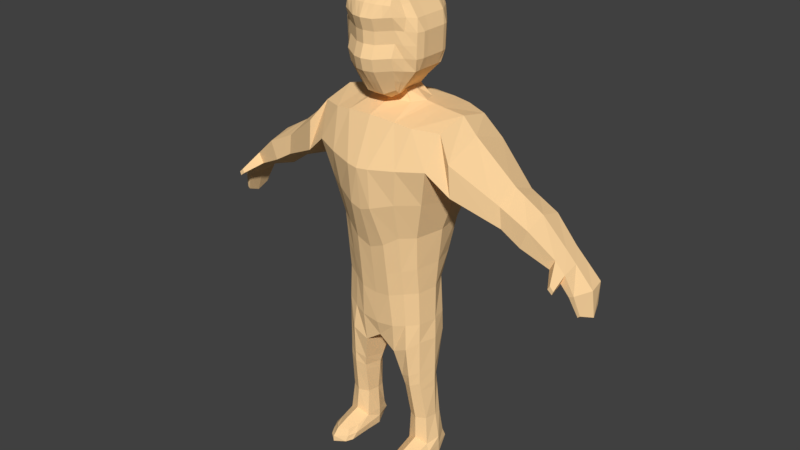 # Source: PlayerTest.blend  (saved by Blender 2.78.0; exported with 4.5.12 LTS)
import bpy
from mathutils import Matrix  # noqa: F401  (used for matrix-valued properties, if any)

bpy.ops.wm.read_factory_settings(use_empty=True)
scene = bpy.context.scene
scene.name = 'Scene'

# ---- collections
col_collection_1 = bpy.data.collections.new('Collection 1'); scene.collection.children.link(col_collection_1)

# ---- materials (node trees are filled in below, after node groups)
mat_material_001 = bpy.data.materials.new('Material.001')
mat_material_001.alpha_threshold = 0.0
mat_material_001.use_transparent_shadow = False
mat_material_001.diffuse_color = (1.0, 0.6798, 0.3503, 1.0)
mat_material_001.roughness = 0.5

# ---- material node trees

# ---- world
world_world = bpy.data.worlds.new('World'); scene.world = world_world
world_world.color = (0.05088, 0.05088, 0.05088)
world_world.use_sun_shadow = False
world_world.sun_shadow_jitter_overblur = 0.0
world_world.cycles.sampling_method = 'MANUAL'

# ---- meshes
me_cube_001 = bpy.data.meshes.new('Cube.001')
me_cube_001.from_pydata([(0.7332, -0.9094, 1.091), (1.111, -0.8634, 2.898), (0.7332, 0.1118, 1.091), (1.111, 0.2227, 2.898), (0.0, 0.1901, 0.6683), (0.0, 0.3593, 3.007), (0.0, -1.158, 0.8026), (0.0, -1.127, 3.007), (0.7133, -0.8239, 0.06582), (0.6327, -0.148, 0.06582), (0.0, 0.1116, -0.07925), (0.0, -1.041, -0.07925), (0.7376, -0.8257, -0.5123), (0.7376, -0.2332, -0.5123), (0.0, 0.1008, -0.6574), (0.0, -1.015, -0.6574), (0.4375, 0.3593, 2.979), (0.2608, -1.158, 0.9111), (0.2608, 0.1901, 0.7769), (0.4375, -1.099, 2.979), (0.2724, -1.041, -0.04203), (0.2724, 0.1116, -0.04203), (0.3098, -0.9981, -0.6201), (0.3098, 0.1008, -0.6201), (1.027, 0.4664, 2.341), (1.027, -1.107, 2.341), (0.0, -1.46, 2.254), (0.0, 0.5893, 2.254), (0.1955, -1.432, 2.27), (0.1955, 0.5709, 2.27), (0.8841, 0.3593, 1.728), (0.8841, -1.0, 1.728), (0.0, -1.381, 1.539), (0.0, 0.3593, 1.461), (0.184, -1.381, 1.601), (0.184, 0.3593, 1.523), (0.7377, -0.8281, -0.8579), (0.7377, -0.2164, -0.8579), (0.0, 0.006101, -0.9243), (0.0, -0.945, -0.9243), (0.292, -0.945, -1.135), (0.292, -0.04136, -1.135), (1.37, -1.0, 2.528), (1.37, 0.3593, 2.528), (1.409, 0.3593, 2.007), (1.409, -1.0, 2.007), (2.106, -0.7221, 1.99), (2.106, 0.1004, 1.99), (2.145, 0.1004, 1.591), (2.145, -0.7221, 1.641), (2.596, -0.7154, 1.753), (2.596, 0.07471, 1.753), (2.478, 0.07471, 1.441), (2.478, -0.7154, 1.441), (0.7446, -0.8216, -1.654), (0.7474, -0.3851, -1.654), (0.4391, -0.8216, -1.786), (0.4363, -0.3851, -1.786), (0.8014, -0.711, -2.386), (0.8202, -0.3752, -2.386), (0.4732, -0.711, -2.408), (0.4545, -0.3752, -2.408), (0.8485, -0.7441, -2.886), (0.8321, -0.2899, -2.835), (0.4684, -0.7441, -2.907), (0.4848, -0.2899, -2.857), (0.0, -1.089, 0.2945), (0.713, -0.8706, 0.518), (0.6726, -0.01807, 0.518), (0.0, 0.1508, 0.2945), (0.2666, 0.1508, 0.3674), (0.2666, -1.089, 0.3674), (0.8379, -0.4086, 1.091), (1.125, -0.3204, 3.026), (0.0, -0.1232, 3.311), (0.0, -0.4983, 0.6683), (0.7777, -0.4713, 0.06582), (0.0, -0.4871, -0.07925), (0.7984, -0.4978, -0.5123), (0.0, -0.4819, -0.6574), (0.556, -0.3204, 3.088), (1.079, -0.3204, 1.822), (0.9766, -0.3204, 1.614), (0.8251, -0.5222, -0.8579), (0.0, -0.4694, -0.9982), (0.2045, -0.4694, -1.252), (1.37, -0.3204, 2.767), (1.409, -0.3204, 1.784), (2.106, -0.3204, 2.156), (2.145, -0.3204, 1.5), (2.596, -0.3204, 1.865), (2.478, -0.3204, 1.259), (0.8383, -0.5405, -1.646), (0.3453, -0.5405, -1.794), (0.8407, -0.5084, -2.386), (0.4312, -0.5084, -2.408), (0.916, -0.5084, -2.835), (0.4037, -0.5084, -2.857), (0.0, -0.4927, 0.2945), (0.7975, -0.4399, 0.518), (3.021, -0.6134, 1.385), (3.021, -0.0273, 1.385), (2.935, -0.0273, 1.209), (2.935, -0.6134, 1.209), (3.021, -0.3204, 1.448), (2.935, -0.3204, 1.106), (3.37, -0.6218, 0.9239), (3.454, -0.01896, 0.949), (3.289, -0.01896, 0.8893), (3.289, -0.6218, 0.8893), (3.504, -0.3204, 0.9341), (3.289, -0.3204, 0.871), (3.197, -0.3204, 1.265), (3.197, -0.02313, 1.208), (3.139, -0.6176, 1.049), (3.197, -0.6176, 1.208), (3.139, -0.02313, 1.049), (3.139, -0.3204, 0.9565), (3.139, -0.9126, 1.145), (3.106, -0.9126, 1.078), (3.185, -0.9172, 1.017), (3.207, -0.9172, 1.078), (3.449, -0.5366, 0.587), (3.487, -0.1055, 0.612), (3.412, -0.1055, 0.5524), (3.412, -0.5366, 0.5524), (3.557, -0.321, 0.5087), (3.414, -0.321, 0.4666), (0.9107, -0.7936, -3.15), (0.806, -0.2469, -3.126), (0.4357, -0.7936, -3.171), (0.5404, -0.2469, -3.148), (0.9296, -0.5084, -3.15), (0.4169, -0.5084, -3.171), (0.8333, -1.005, -2.948), (0.4836, -1.005, -2.969), (0.8989, -1.181, -3.15), (0.4476, -1.181, -3.171), (0.7238, 0.3593, 2.938), (0.497, -1.069, 1.068), (0.4929, -0.9343, 0.01189), (0.5237, -0.928, -0.5662), (0.497, 0.1901, 0.9342), (0.7238, -1.05, 2.938), (0.4525, 0.02094, 0.01189), (0.5237, -0.001784, -0.5662), (0.6114, -1.294, 2.305), (0.6114, 0.5374, 2.305), (0.5341, 0.3593, 1.626), (0.5341, -1.229, 1.703), (0.5586, -0.9616, -0.9965), (0.5586, -0.09677, -0.9965), (0.5918, -0.8995, -1.72), (0.5453, -0.3221, -1.744), (0.6373, -0.7966, -2.397), (0.6373, -0.292, -2.397), (0.6584, -0.819, -2.785), (0.6584, -0.2311, -2.846), (0.4898, -0.9913, 0.4427), (0.4696, 0.1055, 0.4427), (0.7238, -0.3204, 3.065), (0.6732, -0.7936, -3.161), (0.6732, -0.2048, -3.137), (0.6732, -0.5084, -3.161), (0.6613, -1.083, -2.857), (0.6732, -1.271, -3.132), (0.78, -1.198, -2.961), (0.5299, -1.198, -2.982), (0.8269, -1.308, -3.148), (0.5041, -1.308, -3.17), (0.6557, -1.341, -2.935), (0.6676, -1.438, -3.159), (0.842, -0.2232, -2.993), (0.49, -0.2232, -3.014), (0.9115, -0.7688, -3.018), (0.9261, -0.5084, -2.993), (0.4075, -0.5084, -3.014), (0.4205, -0.7688, -3.039), (0.8959, -1.093, -3.049), (0.436, -1.093, -3.07), (0.666, -0.1811, -3.003), (0.824, -1.253, -3.055), (0.4951, -1.253, -3.076), (0.6616, -1.44, -3.047), (0.0, 0.03737, 3.139), (0.0, -0.7275, 3.13), (0.34, -0.07202, 3.083), (0.34, -0.5878, 3.126), (0.4542, -0.3372, 3.114), (0.0, -0.6117, 3.204), (0.2079, -0.1853, 3.304), (0.2079, -0.5451, 3.304), (0.2079, -0.353, 3.304), (0.0, 0.04089, 4.836), (0.0, -0.647, 4.963), (0.3541, 0.04089, 4.789), (0.3541, -0.6365, 4.916), (0.0, -0.3439, 4.963), (0.3541, -0.3439, 4.916), (0.0, -0.9942, 3.323), (0.3279, -0.9243, 3.4), (0.0, -1.059, 4.857), (0.3653, -1.049, 4.81), (0.1779, -0.5486, 3.244), (0.3032, -0.8101, 3.313), (0.1779, -0.1232, 3.307), (0.2079, -0.449, 3.304), (0.0, 0.2571, 4.125), (0.2079, -0.2691, 3.304), (0.4703, 0.06362, 4.114), (0.177, -0.6417, 4.957), (0.0, -0.4955, 4.963), (0.177, 0.04089, 4.831), (0.3541, -0.4902, 4.916), (0.0, -0.2163, 4.963), (0.3541, -0.2163, 4.916), (0.177, -0.3439, 4.957), (0.6887, -0.3439, 4.114), (0.6887, -0.6365, 4.114), (0.1544, -0.989, 3.318), (0.0, -1.251, 4.124), (0.1826, -1.054, 4.852), (0.4211, -1.053, 4.15), (0.0, -0.8206, 4.963), (0.3597, -0.8101, 4.916), (0.0, -0.8206, 3.227), (0.1516, -0.8154, 3.222), (0.6596, -0.8498, 4.114), (0.1685, -1.203, 4.119), (0.1798, -0.8154, 4.957), (0.1629, 0.2571, 4.119), (0.177, -0.2163, 4.957), (0.177, -0.4928, 4.957), (0.6687, -0.1948, 4.114), (0.6887, -0.4902, 4.114), (0.0, 0.1922, 4.525), (0.4844, 0.03388, 4.515), (0.629, -0.3439, 4.515), (0.629, -0.6365, 4.515), (0.0, -1.324, 4.525), (0.4352, -1.126, 4.551), (0.6346, -0.8101, 4.515), (0.1756, -1.276, 4.52), (0.17, 0.1922, 4.52), (0.629, -0.2163, 4.515), (0.629, -0.4902, 4.515), (0.6007, -0.3439, 3.713), (0.6007, -0.6365, 3.713), (0.0, -1.275, 3.724), (0.407, -1.077, 3.75), (0.0, 0.1922, 3.724), (0.4562, 0.03388, 3.713), (0.6063, -0.8101, 3.713), (0.1614, -1.227, 3.718), (0.1559, 0.1922, 3.719), (0.6007, -0.2163, 3.713), (0.6007, -0.4902, 3.713), (0.08896, -0.5801, 3.224), (0.2555, -0.6776, 3.308), (0.1929, -0.1853, 3.306), (0.2079, -0.4971, 3.304), (0.0, 0.1165, 4.681), (0.2079, -0.311, 3.304), (0.4193, 0.03738, 4.652), (0.08852, -0.6444, 4.96), (0.0, -0.5712, 4.963), (0.2656, 0.04089, 4.81), (0.3541, -0.5634, 4.916), (0.0, -0.2801, 4.963), (0.3541, -0.2801, 4.916), (0.2656, -0.3439, 4.937), (0.4043, -0.3484, 3.509), (0.4043, -0.5908, 3.509), (0.07719, -0.9916, 3.32), (0.0, -1.135, 3.523), (0.09132, -1.056, 4.855), (0.3674, -1.001, 3.575), (0.0, -0.9398, 4.91), (0.3569, -0.7233, 4.916), (0.0, -0.7162, 3.216), (0.1929, -0.5468, 3.274), (0.3155, -0.8672, 3.356), (0.08896, -0.1232, 3.309), (0.2079, -0.401, 3.304), (0.0, 0.2247, 3.924), (0.2079, -0.2272, 3.304), (0.4633, 0.06362, 3.914), (0.2656, -0.6391, 4.937), (0.0, -0.4197, 4.963), (0.08852, 0.04089, 4.833), (0.3541, -0.4171, 4.916), (0.0, -0.08769, 4.899), (0.3541, -0.08769, 4.852), (0.08852, -0.3439, 4.96), (0.6958, -0.3439, 4.315), (0.6958, -0.6365, 4.315), (0.2411, -0.9567, 3.359), (0.0, -1.26, 4.325), (0.274, -1.051, 4.831), (0.4282, -1.062, 4.351), (0.0, -0.7338, 4.963), (0.3625, -0.9293, 4.863), (0.0, -0.9074, 3.275), (0.153, -0.9022, 3.27), (0.1648, -0.682, 3.233), (0.0758, -0.818, 3.225), (0.2274, -0.8127, 3.267), (0.5208, -0.9914, 4.132), (0.6915, -0.7233, 4.114), (0.4548, -0.8101, 3.513), (0.6666, -0.8498, 4.314), (0.1791, -1.203, 4.714), (0.165, -1.275, 3.919), (0.08426, -1.227, 4.122), (0.2948, -1.128, 4.135), (0.1812, -0.9346, 4.905), (0.1784, -0.7286, 4.957), (0.2698, -0.8127, 4.936), (0.08992, -0.818, 4.96), (0.1735, 0.1165, 4.676), (0.1594, 0.2247, 3.919), (0.3166, 0.1891, 4.117), (0.08146, 0.2571, 4.122), (0.177, -0.2801, 4.957), (0.177, -0.08769, 4.894), (0.2656, -0.2163, 4.937), (0.08852, -0.2163, 4.96), (0.177, -0.5673, 4.957), (0.177, -0.4184, 4.957), (0.2656, -0.4915, 4.937), (0.08852, -0.4941, 4.96), (0.4915, -0.2163, 4.715), (0.6616, -0.1948, 3.914), (0.6887, -0.2801, 4.114), (0.5831, -0.06969, 4.114), (0.4915, -0.4902, 4.715), (0.6816, -0.4902, 3.914), (0.6887, -0.5634, 4.114), (0.6887, -0.4171, 4.114), (0.0, 0.2247, 4.325), (0.4774, 0.06362, 4.315), (0.4915, -0.3439, 4.715), (0.4915, -0.6365, 4.715), (0.0, -1.23, 4.719), (0.4002, -1.126, 4.709), (0.4971, -0.8101, 4.715), (0.172, -1.212, 4.32), (0.1665, 0.2247, 4.32), (0.6757, -0.1948, 4.315), (0.6958, -0.4902, 4.315), (0.629, -0.5634, 4.515), (0.629, -0.2801, 4.515), (0.3272, 0.1452, 4.518), (0.08779, -1.3, 4.523), (0.6318, -0.7233, 4.515), (0.5349, -0.9438, 4.533), (0.3054, -1.201, 4.536), (0.08499, 0.1922, 4.523), (0.5567, -0.09119, 4.515), (0.629, -0.4171, 4.515), (0.6816, -0.3439, 3.914), (0.6816, -0.6365, 3.914), (0.0, -1.323, 3.924), (0.414, -1.125, 3.95), (0.0, 0.06557, 3.517), (0.332, -0.0757, 3.509), (0.6525, -0.8498, 3.914), (0.1579, -1.108, 3.518), (0.1669, 0.06557, 3.513), (0.4043, -0.2427, 3.509), (0.4043, -0.4696, 3.509), (0.6007, -0.4171, 3.713), (0.6007, -0.5634, 3.713), (0.5285, -0.09119, 3.713), (0.6007, -0.2801, 3.713), (0.07793, 0.1922, 3.721), (0.306, 0.1566, 3.716), (0.2842, -1.152, 3.734), (0.08072, -1.251, 3.721), (0.6035, -0.7233, 3.713), (0.5066, -0.9438, 3.731), (0.4111, -0.9055, 3.544), (0.4295, -0.7005, 3.511), (0.07896, -1.121, 3.521), (0.2627, -1.054, 3.547), (0.2495, -0.03613, 3.511), (0.08344, 0.06557, 3.515), (0.4043, -0.2956, 3.509), (0.3682, -0.1592, 3.509), (0.4043, -0.5302, 3.509), (0.4043, -0.409, 3.509), (0.6958, -0.4171, 4.315), (0.5902, -0.06969, 4.315), (0.08323, 0.2247, 4.322), (0.3001, -1.137, 4.335), (0.5278, -0.9676, 4.333), (0.6985, -0.7233, 4.314), (0.08602, -1.236, 4.322), (0.3219, 0.1729, 4.317), (0.6958, -0.2801, 4.315), (0.6958, -0.5634, 4.315), (0.6816, -0.4171, 3.914), (0.6816, -0.5634, 3.914), (0.4915, -0.5634, 4.715), (0.5761, -0.06969, 3.914), (0.6816, -0.2801, 3.914), (0.4915, -0.2801, 4.715), (0.08852, -0.419, 4.96), (0.2656, -0.4177, 4.937), (0.2656, -0.5653, 4.937), (0.08852, -0.08769, 4.897), (0.2656, -0.08769, 4.873), (0.2656, -0.2801, 4.937), (0.07969, 0.2247, 3.922), (0.3113, 0.1729, 3.916), (0.2964, 0.1146, 4.664), (0.08922, -0.7312, 4.96), (0.2677, -0.7259, 4.937), (0.2719, -0.932, 4.884), (0.2895, -1.2, 3.934), (0.08249, -1.299, 3.921), (0.08955, -1.217, 4.717), (0.4943, -0.7233, 4.715), (0.6844, -0.7233, 3.914), (0.5137, -0.9676, 3.932), (0.2101, -0.6798, 3.271), (0.08238, -0.6991, 3.224), (0.07649, -0.9048, 3.272), (0.2343, -0.8847, 3.313), (0.4487, -0.9366, 4.698), (0.2897, -1.165, 4.711), (0.09062, -0.9372, 4.907), (0.08676, 0.1165, 4.678), (0.08852, -0.2801, 4.96), (0.08852, -0.5693, 4.96), (0.4554, -0.08944, 4.684), (0.4915, -0.4171, 4.715), (0.7447, -0.3385, -1.435), (0.3965, -0.2903, -1.607), (0.3985, -0.8557, -1.607), (0.7427, -0.8234, -1.435), (0.8347, -0.5355, -1.429), (0.3065, -0.5209, -1.644), (0.5827, -0.9166, -1.521), (0.5489, -0.2599, -1.538), (0.7619, -0.3831, -1.8), (0.4399, -0.3831, -1.91), (0.7559, -0.7996, -1.8), (0.4459, -0.7996, -1.91), (0.3624, -0.5341, -1.916), (0.8388, -0.5341, -1.794), (0.6009, -0.879, -1.855), (0.5636, -0.3161, -1.874), (2.246, 0.09264, 1.546), (2.246, -0.7201, 1.58), (2.255, 0.09264, 1.918), (2.255, -0.7201, 1.918), (2.255, -0.3204, 2.068), (2.246, -0.3204, 1.427), (2.024, -0.7679, 1.701), (1.985, -0.7679, 2.079), (1.985, 0.1431, 2.079), (2.024, 0.1431, 1.66), (2.024, -0.3204, 1.547), (1.985, -0.3204, 2.257), (0.1779, -0.1232, 3.307), (0.1929, -0.1853, 3.306), (0.08896, -0.1232, 3.309), (0.02466, 0.02071, 2.384e-07), (0.03963, -0.04141, -0.001722), (-0.0643, 0.02071, 0.001722)], [], [(147, 138, 3, 24), (73, 1, 42, 86), (71, 66, 11, 20), (19, 80, 188, 187), (28, 19, 7, 26), (144, 9, 13, 145), (159, 68, 9, 144), (99, 67, 8, 76), (98, 69, 10, 77), (79, 14, 38, 84), (76, 8, 12, 78), (77, 10, 14, 79), (20, 11, 15, 22), (140, 20, 22, 141), (22, 15, 39, 40), (69, 70, 21, 10), (10, 21, 23, 14), (146, 143, 19, 28), (160, 80, 19, 143), (158, 71, 20, 140), (27, 5, 16, 29), (33, 27, 29, 35), (149, 146, 28, 34), (34, 28, 26, 32), (82, 81, 25, 31), (148, 147, 24, 30), (142, 148, 30, 2), (72, 82, 31, 0), (17, 34, 32, 6), (139, 149, 34, 17), (4, 33, 35, 18), (444, 437, 55, 153), (84, 85, 40, 39), (141, 22, 40, 150), (145, 13, 37, 151), (14, 23, 41, 38), (78, 12, 36, 83), (460, 459, 49, 46), (1, 25, 45, 42), (24, 3, 43, 44), (81, 24, 44, 87), (458, 453, 52, 91), (464, 460, 46, 88), (463, 462, 48, 89), (462, 461, 47, 48), (50, 53, 103, 100), (453, 455, 51, 52), (456, 454, 53, 50), (457, 456, 50, 90), (452, 445, 59, 155), (443, 439, 56, 152), (442, 438, 57, 93), (441, 440, 54, 92), (95, 61, 65, 97), (450, 447, 58, 94), (449, 446, 61, 95), (451, 448, 60, 154), (175, 174, 128, 132), (154, 60, 64, 156), (155, 59, 63, 157), (94, 58, 62, 96), (139, 17, 71, 158), (4, 18, 70, 69), (75, 4, 69, 98), (72, 0, 67, 99), (142, 2, 68, 159), (17, 6, 66, 71), (2, 72, 99, 68), (6, 75, 98, 66), (59, 94, 96, 63), (180, 172, 129, 162), (448, 449, 95, 60), (445, 450, 94, 59), (60, 95, 97, 64), (437, 441, 92, 55), (439, 442, 93, 56), (455, 457, 90, 51), (91, 52, 102, 105), (459, 463, 89, 49), (461, 464, 88, 47), (454, 458, 91, 53), (25, 81, 87, 45), (13, 78, 83, 37), (38, 41, 85, 84), (2, 30, 82, 72), (30, 24, 81, 82), (138, 16, 80, 160), (11, 77, 79, 15), (9, 76, 78, 13), (15, 79, 84, 39), (66, 98, 77, 11), (68, 99, 76, 9), (80, 16, 186, 188), (3, 73, 86, 43), (115, 114, 109, 106), (113, 112, 110, 107), (90, 50, 100, 104), (51, 90, 104, 101), (53, 91, 105, 103), (52, 51, 101, 102), (109, 111, 127, 125), (111, 108, 124, 127), (112, 115, 106, 110), (117, 116, 108, 111), (114, 117, 111, 109), (116, 113, 107, 108), (102, 101, 113, 116), (103, 105, 117, 114), (105, 102, 116, 117), (104, 100, 115, 112), (101, 104, 112, 113), (115, 100, 118, 121), (118, 119, 120, 121), (103, 114, 120, 119), (100, 103, 119, 118), (114, 115, 121, 120), (127, 126, 122, 125), (124, 123, 126, 127), (108, 107, 123, 124), (107, 110, 126, 123), (106, 109, 125, 122), (110, 106, 122, 126), (163, 132, 128, 161), (162, 129, 132, 163), (172, 175, 132, 129), (177, 176, 133, 130), (176, 173, 131, 133), (161, 128, 136, 165), (178, 134, 166, 181), (174, 62, 134, 178), (156, 64, 135, 164), (177, 130, 137, 179), (62, 156, 164, 134), (137, 165, 171, 169), (130, 161, 165, 137), (131, 162, 163, 133), (133, 163, 161, 130), (3, 138, 160, 73), (173, 180, 162, 131), (18, 142, 159, 70), (0, 139, 158, 67), (61, 155, 157, 65), (58, 154, 156, 62), (447, 451, 154, 58), (440, 443, 152, 54), (446, 452, 155, 61), (23, 145, 151, 41), (12, 141, 150, 36), (438, 444, 153, 57), (0, 31, 149, 139), (18, 35, 148, 142), (35, 29, 147, 148), (31, 25, 146, 149), (67, 158, 140, 8), (73, 160, 143, 1), (25, 1, 143, 146), (8, 140, 141, 12), (70, 159, 144, 21), (21, 144, 145, 23), (29, 16, 138, 147), (183, 182, 169, 171), (181, 183, 171, 168), (134, 164, 170, 166), (179, 137, 169, 182), (164, 135, 167, 170), (165, 136, 168, 171), (135, 179, 182, 167), (166, 170, 183, 181), (170, 167, 182, 183), (65, 157, 180, 173), (64, 177, 179, 135), (128, 174, 178, 136), (136, 178, 181, 168), (97, 65, 173, 176), (64, 97, 176, 177), (63, 96, 175, 172), (157, 63, 172, 180), (96, 62, 174, 175), (187, 188, 192, 283, 206, 260, 191), (188, 186, 190, 285, 208, 262, 192), (16, 5, 184, 186), (7, 19, 187, 185), (436, 341, 198, 290), (435, 263, 195, 292), (259, 282, 205), (257, 280, 203), (434, 265, 194, 264), (433, 268, 197, 293), (432, 261, 193, 289), (431, 277, 201, 275), (430, 344, 202, 298), (429, 301, 202, 344), (428, 281, 200, 296), (427, 303, 219, 273), (426, 304, 226, 305), (425, 258, 204, 306), (424, 307, 222, 363), (423, 308, 227, 366), (422, 278, 224, 345), (421, 311, 221, 275), (420, 312, 228, 313), (419, 363, 222, 314), (418, 315, 221, 298), (417, 316, 229, 317), (416, 300, 223, 318), (415, 319, 212, 266), (414, 320, 230, 321), (413, 284, 207, 322), (412, 323, 216, 270), (411, 324, 231, 325), (410, 291, 214, 326), (409, 327, 210, 287), (408, 328, 232, 329), (407, 288, 211, 330), (406, 331, 215, 269), (405, 332, 233, 333), (404, 286, 209, 334), (403, 335, 213, 267), (402, 336, 234, 337), (401, 360, 217, 338), (400, 349, 245, 350), (399, 348, 244, 351), (398, 347, 243, 352), (397, 346, 242, 353), (396, 354, 241, 310), (395, 355, 240, 299), (394, 299, 240, 356), (393, 339, 235, 357), (392, 340, 236, 358), (391, 294, 237, 359), (390, 271, 246, 371), (389, 370, 256, 372), (388, 365, 251, 373), (387, 369, 255, 374), (386, 364, 250, 375), (385, 368, 254, 376), (384, 276, 249, 377), (383, 367, 253, 378), (382, 379, 252, 309), (381, 380, 249, 276), (281, 381, 276, 200), (204, 309, 381, 281), (309, 252, 380, 381), (258, 382, 309, 204), (191, 272, 382, 258), (272, 247, 379, 382), (274, 383, 378, 248), (199, 273, 383, 274), (273, 219, 367, 383), (367, 384, 377, 253), (219, 296, 384, 367), (296, 200, 276, 384), (365, 385, 376, 251), (190, 259, 385, 365), (259, 205, 368, 385), (368, 386, 375, 254), (205, 282, 386, 368), (282, 74, 364, 386), (271, 387, 374, 246), (192, 262, 387, 271), (262, 208, 369, 387), (369, 388, 373, 255), (208, 285, 388, 369), (285, 190, 365, 388), (272, 389, 372, 247), (191, 260, 389, 272), (260, 206, 370, 389), (370, 390, 371, 256), (206, 283, 390, 370), (283, 192, 271, 390), (349, 391, 359, 245), (234, 338, 391, 349), (338, 217, 294, 391), (348, 392, 358, 244), (233, 334, 392, 348), (334, 209, 340, 392), (347, 393, 357, 243), (230, 322, 393, 347), (322, 207, 339, 393), (346, 394, 356, 242), (228, 314, 394, 346), (314, 222, 299, 394), (307, 395, 299, 222), (227, 310, 395, 307), (310, 241, 355, 395), (308, 396, 310, 227), (218, 295, 396, 308), (295, 238, 354, 396), (297, 397, 353, 239), (220, 313, 397, 297), (313, 228, 346, 397), (340, 398, 352, 236), (209, 321, 398, 340), (321, 230, 347, 398), (294, 399, 351, 237), (217, 333, 399, 294), (333, 233, 348, 399), (295, 400, 350, 238), (218, 337, 400, 295), (337, 234, 349, 400), (336, 401, 338, 234), (256, 371, 401, 336), (371, 246, 360, 401), (361, 402, 337, 218), (247, 372, 402, 361), (372, 256, 336, 402), (342, 403, 267, 196), (238, 350, 403, 342), (350, 245, 335, 403), (332, 404, 334, 233), (255, 373, 404, 332), (373, 251, 286, 404), (360, 405, 333, 217), (246, 374, 405, 360), (374, 255, 332, 405), (341, 406, 269, 198), (237, 351, 406, 341), (351, 244, 331, 406), (328, 407, 330, 232), (216, 293, 407, 328), (293, 197, 288, 407), (290, 408, 329, 213), (198, 270, 408, 290), (270, 216, 328, 408), (267, 409, 287, 196), (213, 329, 409, 267), (329, 232, 327, 409), (324, 410, 326, 231), (212, 289, 410, 324), (289, 193, 291, 410), (292, 411, 325, 215), (195, 266, 411, 292), (266, 212, 324, 411), (269, 412, 270, 198), (215, 325, 412, 269), (325, 231, 323, 412), (320, 413, 322, 230), (254, 375, 413, 320), (375, 250, 284, 413), (286, 414, 321, 209), (251, 376, 414, 286), (376, 254, 320, 414), (263, 415, 266, 195), (236, 352, 415, 263), (352, 243, 319, 415), (316, 416, 318, 229), (210, 264, 416, 316), (264, 194, 300, 416), (278, 417, 317, 224), (196, 287, 417, 278), (287, 210, 316, 417), (301, 418, 298, 202), (224, 317, 418, 301), (317, 229, 315, 418), (312, 419, 314, 228), (253, 377, 419, 312), (377, 249, 363, 419), (362, 420, 313, 220), (248, 378, 420, 362), (378, 253, 312, 420), (343, 421, 275, 201), (239, 353, 421, 343), (353, 242, 311, 421), (354, 422, 345, 241), (238, 342, 422, 354), (342, 196, 278, 422), (379, 423, 366, 252), (247, 361, 423, 379), (361, 218, 308, 423), (380, 424, 363, 249), (252, 366, 424, 380), (366, 227, 307, 424), (304, 425, 306, 226), (203, 280, 425, 304), (280, 191, 258, 425), (279, 426, 305, 225), (189, 257, 426, 279), (257, 203, 304, 426), (302, 427, 273, 199), (225, 305, 427, 302), (305, 226, 303, 427), (303, 428, 296, 219), (226, 306, 428, 303), (306, 204, 281, 428), (355, 429, 344, 240), (241, 345, 429, 355), (345, 224, 301, 429), (311, 430, 298, 221), (242, 356, 430, 311), (356, 240, 344, 430), (315, 431, 275, 221), (229, 318, 431, 315), (318, 223, 277, 431), (319, 432, 289, 212), (243, 357, 432, 319), (357, 235, 261, 432), (323, 433, 293, 216), (231, 326, 433, 323), (326, 214, 268, 433), (327, 434, 264, 210), (232, 330, 434, 327), (330, 211, 265, 434), (185, 187, 191, 280, 257, 189), (186, 184, 74, 282, 259, 190), (331, 435, 292, 215), (244, 358, 435, 331), (358, 236, 263, 435), (335, 436, 290, 213), (245, 359, 436, 335), (359, 237, 341, 436), (41, 151, 444, 438), (36, 150, 443, 440), (40, 85, 442, 439), (37, 83, 441, 437), (83, 36, 440, 441), (85, 41, 438, 442), (150, 40, 439, 443), (151, 37, 437, 444), (57, 153, 452, 446), (54, 152, 451, 447), (55, 92, 450, 445), (56, 93, 449, 448), (152, 56, 448, 451), (93, 57, 446, 449), (92, 54, 447, 450), (153, 55, 445, 452), (49, 89, 458, 454), (47, 88, 457, 455), (88, 46, 456, 457), (46, 49, 454, 456), (48, 47, 455, 453), (89, 48, 453, 458), (43, 86, 464, 461), (45, 87, 463, 459), (44, 43, 461, 462), (87, 44, 462, 463), (86, 42, 460, 464), (42, 45, 459, 460), (466, 467, 465), (469, 470, 468)])
me_cube_001.materials.append(mat_material_001)
me_cube_001.use_remesh_preserve_volume = False
me_cube_001.use_remesh_preserve_attributes = False
me_cube_001.use_mirror_vertex_groups = False
me_cube_001.update()

# ---- objects
ob_cube = bpy.data.objects.new('Cube', me_cube_001)

# ---- transforms, parenting, visibility, modifiers, constraints
ob_cube.location = (0.0, 0.0, 0.0)
ob_cube.lineart.crease_threshold = 0.0
_m = ob_cube.modifiers.new('Mirror', 'MIRROR')
_m.use_clip = True

# ---- collection membership
col_collection_1.objects.link(ob_cube)

# ---- scene / render settings (as saved in the file)
scene.frame_start = 1; scene.frame_end = 250; scene.frame_set(1)
scene.render.engine = 'BLENDER_EEVEE_NEXT'
scene.render.resolution_percentage = 50
scene.render.dither_intensity = 0.0
scene.cycles.use_denoising = False
scene.cycles.samples = 128
scene.cycles.sampling_pattern = 'TABULATED_SOBOL'
scene.cycles.light_sampling_threshold = 0.0
scene.cycles.use_adaptive_sampling = False
scene.cycles.use_light_tree = False
scene.cycles.blur_glossy = 0.0
scene.cycles.sample_clamp_indirect = 0.0
scene.view_settings.view_transform = 'Standard'
bpy.context.view_layer.update()

# ---- added for rendering (the .blend has no active camera and no usable light): camera, sun
cam_auto = bpy.data.cameras.new('AutoCamera')
cam_auto.lens = 50.0
cam_auto.sensor_width = 36.0
cam_auto.clip_end = 1000.0
ob_auto_camera = bpy.data.objects.new('AutoCamera', cam_auto)
scene.collection.objects.link(ob_auto_camera)
ob_auto_camera.location = (10.1766, -12.6471, 9.03691)
ob_auto_camera.rotation_euler = (1.09748, -7.21219e-08, 0.694738)
scene.camera = ob_auto_camera
light_auto_sun = bpy.data.lights.new('AutoSun', 'SUN')
light_auto_sun.energy = 3.0
light_auto_sun.angle = 0.0523599
ob_auto_sun = bpy.data.objects.new('AutoSun', light_auto_sun)
scene.collection.objects.link(ob_auto_sun)
ob_auto_sun.rotation_euler = (0.872665, 0.174533, 0.523599)
bpy.context.view_layer.update()
